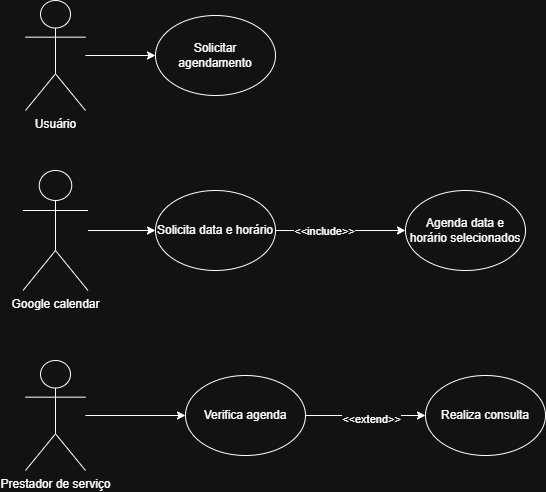

The diagram above was exported from draw.io. Its source (the exported page's mxGraphModel, read from the mxfile embedded in the PNG):
<mxGraphModel dx="818" dy="443" grid="1" gridSize="10" guides="1" tooltips="1" connect="1" arrows="1" fold="1" page="1" pageScale="1" pageWidth="827" pageHeight="1169" math="0" shadow="0">
  <root>
    <mxCell id="0" />
    <mxCell id="1" parent="0" />
    <mxCell id="L2k4HpXsQ52kdn1Zr-rF-3" edge="1" parent="1" source="L2k4HpXsQ52kdn1Zr-rF-2" style="edgeStyle=orthogonalEdgeStyle;rounded=0;orthogonalLoop=1;jettySize=auto;html=1;entryX=0;entryY=0.5;entryDx=0;entryDy=0;exitX=0;exitY=0.5;exitDx=0;exitDy=0;" target="L2k4HpXsQ52kdn1Zr-rF-2">
      <mxGeometry relative="1" as="geometry" />
    </mxCell>
    <mxCell id="L2k4HpXsQ52kdn1Zr-rF-4" edge="1" parent="1" source="L2k4HpXsQ52kdn1Zr-rF-1" style="rounded=0;orthogonalLoop=1;jettySize=auto;html=1;entryX=0;entryY=0.5;entryDx=0;entryDy=0;" target="L2k4HpXsQ52kdn1Zr-rF-2">
      <mxGeometry relative="1" as="geometry" />
    </mxCell>
    <mxCell id="L2k4HpXsQ52kdn1Zr-rF-1" parent="1" style="shape=umlActor;verticalLabelPosition=bottom;verticalAlign=top;html=1;outlineConnect=0;" value="Usuário" vertex="1">
      <mxGeometry height="110" width="60" x="70" y="70" as="geometry" />
    </mxCell>
    <mxCell id="L2k4HpXsQ52kdn1Zr-rF-2" parent="1" style="ellipse;whiteSpace=wrap;html=1;" value="Solicitar agendamento" vertex="1">
      <mxGeometry height="80" width="120" x="200" y="85" as="geometry" />
    </mxCell>
    <mxCell id="L2k4HpXsQ52kdn1Zr-rF-7" edge="1" parent="1" source="L2k4HpXsQ52kdn1Zr-rF-5" style="edgeStyle=orthogonalEdgeStyle;rounded=0;orthogonalLoop=1;jettySize=auto;html=1;entryX=0;entryY=0.5;entryDx=0;entryDy=0;" target="L2k4HpXsQ52kdn1Zr-rF-6">
      <mxGeometry relative="1" as="geometry" />
    </mxCell>
    <mxCell id="L2k4HpXsQ52kdn1Zr-rF-5" parent="1" style="shape=umlActor;verticalLabelPosition=bottom;verticalAlign=top;html=1;outlineConnect=0;" value="Google calendar" vertex="1">
      <mxGeometry height="120" width="65" x="67.5" y="240" as="geometry" />
    </mxCell>
    <mxCell id="L2k4HpXsQ52kdn1Zr-rF-8" edge="1" parent="1" source="L2k4HpXsQ52kdn1Zr-rF-6" style="edgeStyle=orthogonalEdgeStyle;rounded=0;orthogonalLoop=1;jettySize=auto;html=1;entryX=0;entryY=0.5;entryDx=0;entryDy=0;" target="L2k4HpXsQ52kdn1Zr-rF-10">
      <mxGeometry relative="1" as="geometry">
        <mxPoint x="430" y="230" as="targetPoint" />
      </mxGeometry>
    </mxCell>
    <mxCell id="L2k4HpXsQ52kdn1Zr-rF-9" connectable="0" parent="L2k4HpXsQ52kdn1Zr-rF-8" style="edgeLabel;html=1;align=center;verticalAlign=middle;resizable=0;points=[];" value="&amp;lt;&amp;lt;include&amp;gt;&amp;gt;" vertex="1">
      <mxGeometry relative="1" x="-0.2556" as="geometry">
        <mxPoint as="offset" />
      </mxGeometry>
    </mxCell>
    <mxCell id="L2k4HpXsQ52kdn1Zr-rF-6" parent="1" style="ellipse;whiteSpace=wrap;html=1;" value="Solicita data e horário" vertex="1">
      <mxGeometry height="80" width="120" x="200" y="260" as="geometry" />
    </mxCell>
    <mxCell id="L2k4HpXsQ52kdn1Zr-rF-10" parent="1" style="ellipse;whiteSpace=wrap;html=1;" value="Agenda data e horário selecionados" vertex="1">
      <mxGeometry height="80" width="120" x="450" y="260" as="geometry" />
    </mxCell>
    <mxCell id="L2k4HpXsQ52kdn1Zr-rF-16" edge="1" parent="1" source="L2k4HpXsQ52kdn1Zr-rF-13" style="edgeStyle=orthogonalEdgeStyle;rounded=0;orthogonalLoop=1;jettySize=auto;html=1;entryX=0;entryY=0.5;entryDx=0;entryDy=0;" target="L2k4HpXsQ52kdn1Zr-rF-14">
      <mxGeometry relative="1" as="geometry">
        <mxPoint x="150" y="485" as="targetPoint" />
      </mxGeometry>
    </mxCell>
    <mxCell id="L2k4HpXsQ52kdn1Zr-rF-13" parent="1" style="shape=umlActor;verticalLabelPosition=bottom;verticalAlign=top;html=1;outlineConnect=0;" value="Prestador de serviço" vertex="1">
      <mxGeometry height="110" width="60" x="70" y="430" as="geometry" />
    </mxCell>
    <mxCell id="L2k4HpXsQ52kdn1Zr-rF-17" edge="1" parent="1" source="L2k4HpXsQ52kdn1Zr-rF-14" style="edgeStyle=orthogonalEdgeStyle;rounded=0;orthogonalLoop=1;jettySize=auto;html=1;exitX=1;exitY=0.5;exitDx=0;exitDy=0;entryX=0;entryY=0.5;entryDx=0;entryDy=0;" target="L2k4HpXsQ52kdn1Zr-rF-15">
      <mxGeometry relative="1" as="geometry" />
    </mxCell>
    <mxCell id="L2k4HpXsQ52kdn1Zr-rF-18" connectable="0" parent="L2k4HpXsQ52kdn1Zr-rF-17" style="edgeLabel;html=1;align=center;verticalAlign=middle;resizable=0;points=[];" value="&amp;lt;&amp;lt;extend&amp;gt;&amp;gt;" vertex="1">
      <mxGeometry relative="1" x="0.0833" y="-3" as="geometry">
        <mxPoint as="offset" />
      </mxGeometry>
    </mxCell>
    <mxCell id="L2k4HpXsQ52kdn1Zr-rF-14" parent="1" style="ellipse;whiteSpace=wrap;html=1;" value="Verifica agenda" vertex="1">
      <mxGeometry height="80" width="120" x="230" y="445" as="geometry" />
    </mxCell>
    <mxCell id="L2k4HpXsQ52kdn1Zr-rF-15" parent="1" style="ellipse;whiteSpace=wrap;html=1;" value="Realiza consulta" vertex="1">
      <mxGeometry height="80" width="120" x="470" y="445" as="geometry" />
    </mxCell>
  </root>
</mxGraphModel>